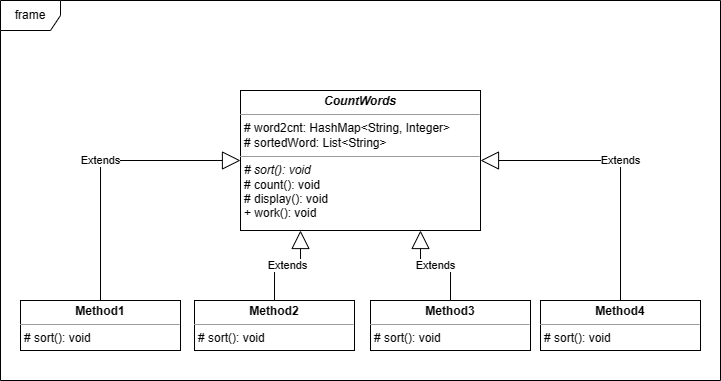

The diagram above was exported from draw.io. Its source (the exported page's mxGraphModel, read from the mxfile embedded in the PNG):
<mxGraphModel dx="1181" dy="654" grid="1" gridSize="10" guides="1" tooltips="1" connect="1" arrows="1" fold="1" page="1" pageScale="1" pageWidth="827" pageHeight="1169" background="#ffffff" math="0" shadow="0">
  <root>
    <mxCell id="0" />
    <mxCell id="1" parent="0" />
    <mxCell id="erwMioHb4lFN3CtLbOfE-1" value="frame" style="shape=umlFrame;whiteSpace=wrap;html=1;pointerEvents=0;" vertex="1" parent="1">
      <mxGeometry x="60" y="150" width="720" height="380" as="geometry" />
    </mxCell>
    <mxCell id="erwMioHb4lFN3CtLbOfE-2" value="&lt;p style=&quot;margin:0px;margin-top:4px;text-align:center;&quot;&gt;&lt;b&gt;&lt;i&gt;CountWords&lt;/i&gt;&lt;/b&gt;&lt;br&gt;&lt;/p&gt;&lt;hr size=&quot;1&quot;&gt;&lt;p style=&quot;margin:0px;margin-left:4px;&quot;&gt;# word2cnt: HashMap&amp;lt;String, Integer&amp;gt;&lt;/p&gt;&lt;p style=&quot;margin:0px;margin-left:4px;&quot;&gt;#&amp;nbsp;sortedWord:&amp;nbsp;List&amp;lt;String&amp;gt;&lt;/p&gt;&lt;hr size=&quot;1&quot;&gt;&lt;p style=&quot;margin:0px;margin-left:4px;&quot;&gt;&lt;i&gt;# sort(): void&lt;/i&gt;&lt;/p&gt;&lt;p style=&quot;margin:0px;margin-left:4px;&quot;&gt;# count(): void&lt;/p&gt;&lt;p style=&quot;margin:0px;margin-left:4px;&quot;&gt;# display(): void&lt;/p&gt;&lt;p style=&quot;margin:0px;margin-left:4px;&quot;&gt;+ work(): void&lt;/p&gt;" style="verticalAlign=top;align=left;overflow=fill;fontSize=12;fontFamily=Helvetica;html=1;whiteSpace=wrap;" vertex="1" parent="1">
      <mxGeometry x="300" y="240" width="240" height="140" as="geometry" />
    </mxCell>
    <mxCell id="erwMioHb4lFN3CtLbOfE-3" value="&lt;p style=&quot;margin:0px;margin-top:4px;text-align:center;&quot;&gt;&lt;b&gt;Method1&lt;/b&gt;&lt;/p&gt;&lt;hr size=&quot;1&quot;&gt;&lt;p style=&quot;margin:0px;margin-left:4px;&quot;&gt;# sort(): void&lt;/p&gt;" style="verticalAlign=top;align=left;overflow=fill;fontSize=12;fontFamily=Helvetica;html=1;whiteSpace=wrap;" vertex="1" parent="1">
      <mxGeometry x="80" y="450" width="160" height="50" as="geometry" />
    </mxCell>
    <mxCell id="erwMioHb4lFN3CtLbOfE-4" value="&lt;p style=&quot;margin:0px;margin-top:4px;text-align:center;&quot;&gt;&lt;b&gt;Method2&lt;/b&gt;&lt;/p&gt;&lt;hr size=&quot;1&quot;&gt;&lt;p style=&quot;margin:0px;margin-left:4px;&quot;&gt;# sort(): void&lt;/p&gt;" style="verticalAlign=top;align=left;overflow=fill;fontSize=12;fontFamily=Helvetica;html=1;whiteSpace=wrap;" vertex="1" parent="1">
      <mxGeometry x="254" y="450" width="160" height="50" as="geometry" />
    </mxCell>
    <mxCell id="erwMioHb4lFN3CtLbOfE-5" value="&lt;p style=&quot;margin:0px;margin-top:4px;text-align:center;&quot;&gt;&lt;b&gt;Method3&lt;/b&gt;&lt;/p&gt;&lt;hr size=&quot;1&quot;&gt;&lt;p style=&quot;margin:0px;margin-left:4px;&quot;&gt;# sort(): void&lt;/p&gt;" style="verticalAlign=top;align=left;overflow=fill;fontSize=12;fontFamily=Helvetica;html=1;whiteSpace=wrap;" vertex="1" parent="1">
      <mxGeometry x="430" y="450" width="160" height="50" as="geometry" />
    </mxCell>
    <mxCell id="erwMioHb4lFN3CtLbOfE-6" value="&lt;p style=&quot;margin:0px;margin-top:4px;text-align:center;&quot;&gt;&lt;b&gt;Method4&lt;/b&gt;&lt;/p&gt;&lt;hr size=&quot;1&quot;&gt;&lt;p style=&quot;margin:0px;margin-left:4px;&quot;&gt;# sort(): void&lt;/p&gt;" style="verticalAlign=top;align=left;overflow=fill;fontSize=12;fontFamily=Helvetica;html=1;whiteSpace=wrap;" vertex="1" parent="1">
      <mxGeometry x="600" y="450" width="160" height="50" as="geometry" />
    </mxCell>
    <mxCell id="erwMioHb4lFN3CtLbOfE-7" value="Extends" style="endArrow=block;endSize=16;endFill=0;html=1;rounded=0;exitX=0.5;exitY=0;exitDx=0;exitDy=0;entryX=0;entryY=0.5;entryDx=0;entryDy=0;edgeStyle=orthogonalEdgeStyle;" edge="1" parent="1" source="erwMioHb4lFN3CtLbOfE-3" target="erwMioHb4lFN3CtLbOfE-2">
      <mxGeometry width="160" relative="1" as="geometry">
        <mxPoint x="380" y="410" as="sourcePoint" />
        <mxPoint x="540" y="410" as="targetPoint" />
      </mxGeometry>
    </mxCell>
    <mxCell id="erwMioHb4lFN3CtLbOfE-8" value="Extends" style="endArrow=block;endSize=16;endFill=0;html=1;rounded=0;exitX=0.5;exitY=0;exitDx=0;exitDy=0;entryX=0.25;entryY=1;entryDx=0;entryDy=0;edgeStyle=orthogonalEdgeStyle;" edge="1" parent="1" source="erwMioHb4lFN3CtLbOfE-4" target="erwMioHb4lFN3CtLbOfE-2">
      <mxGeometry width="160" relative="1" as="geometry">
        <mxPoint x="380" y="410" as="sourcePoint" />
        <mxPoint x="540" y="410" as="targetPoint" />
      </mxGeometry>
    </mxCell>
    <mxCell id="erwMioHb4lFN3CtLbOfE-9" value="Extends" style="endArrow=block;endSize=16;endFill=0;html=1;rounded=0;entryX=0.75;entryY=1;entryDx=0;entryDy=0;exitX=0.5;exitY=0;exitDx=0;exitDy=0;edgeStyle=orthogonalEdgeStyle;" edge="1" parent="1" source="erwMioHb4lFN3CtLbOfE-5" target="erwMioHb4lFN3CtLbOfE-2">
      <mxGeometry width="160" relative="1" as="geometry">
        <mxPoint x="380" y="410" as="sourcePoint" />
        <mxPoint x="540" y="410" as="targetPoint" />
      </mxGeometry>
    </mxCell>
    <mxCell id="erwMioHb4lFN3CtLbOfE-10" value="Extends" style="endArrow=block;endSize=16;endFill=0;html=1;rounded=0;entryX=1;entryY=0.5;entryDx=0;entryDy=0;exitX=0.5;exitY=0;exitDx=0;exitDy=0;edgeStyle=orthogonalEdgeStyle;" edge="1" parent="1" source="erwMioHb4lFN3CtLbOfE-6" target="erwMioHb4lFN3CtLbOfE-2">
      <mxGeometry width="160" relative="1" as="geometry">
        <mxPoint x="380" y="410" as="sourcePoint" />
        <mxPoint x="540" y="410" as="targetPoint" />
      </mxGeometry>
    </mxCell>
  </root>
</mxGraphModel>